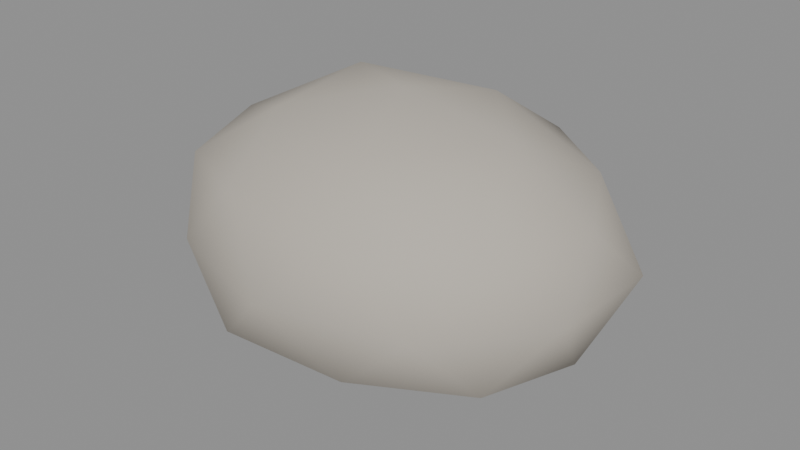 # Source: rock.blend  (saved by Blender 5.2.45; exported with 4.5.12 LTS)
import bpy
from mathutils import Matrix  # noqa: F401  (used for matrix-valued properties, if any)

bpy.ops.wm.read_factory_settings(use_empty=True)
scene = bpy.context.scene
scene.name = 'Scene'

# ---- materials (node trees are filled in below, after node groups)
mat_rock = bpy.data.materials.new('Rock')

# ---- material node trees
mat_rock.use_nodes = True; mat_rock.node_tree.nodes.clear()
_N = mat_rock.node_tree.nodes; _L = mat_rock.node_tree.links
n0 = _N.new('ShaderNodeBsdfPrincipled'); n0.name = 'Principled BSDF'; n0.location = (-200, 100)
n0.inputs[0].default_value = (0.5, 0.46, 0.4, 1.0)
n0.inputs[2].default_value = 0.98
n0.inputs[10].default_value = 0.005
n1 = _N.new('ShaderNodeOutputMaterial'); n1.name = 'Material Output'; n1.location = (200, 100)
_L.new(n0.outputs[0], n1.inputs[0])
n1.is_active_output = True

# ---- meshes
me_icosphere = bpy.data.meshes.new('Icosphere')
me_icosphere.from_pydata([(-1.145e-06, 0.0, -0.0975), (0.8076, -0.4831, 0.2486), (-0.3094, -0.7851, 0.2462), (-0.9795, 0.0, 0.2626), (-0.3113, 0.792, 0.2416), (0.7985, 0.4753, 0.257), (0.3035, -0.7636, 0.8394), (-0.7981, -0.475, 0.8427), (-0.8135, 0.4882, 0.8569), (0.3092, 0.7844, 0.8533), (0.9624, 0.0, 0.8248), (-2.948e-06, 0.0, 1.206), (-0.1792, -0.4518, -0.007036), (0.4614, -0.2725, 0.0174), (0.2865, -0.7185, 0.2162), (0.9353, 1.351e-12, 0.2086), (0.4645, 0.2752, 0.007527), (-0.5722, -2.55e-10, 0.01265), (-0.7721, -0.463, 0.1912), (-0.1783, 0.4484, 0.0006605), (-0.7517, 0.4455, 0.2142), (0.2859, 0.7162, 0.2181), (1.034, -0.2735, 0.55), (1.058, 0.2826, 0.55), (3.697e-12, -0.8995, 0.55), (0.655, -0.7417, 0.55), (-1.017, -0.2669, 0.5499), (-0.6292, -0.7, 0.5501), (-0.6441, 0.7241, 0.55), (-1.046, 0.2782, 0.55), (0.6549, 0.7416, 0.55), (0.0, 0.8764, 0.55), (0.7714, -0.4624, 0.908), (-0.2905, -0.7331, 0.8959), (-0.9339, 0.0, 0.8901), (-0.2949, 0.7491, 0.909), (0.7376, 0.4332, 0.8698), (0.1753, -0.4376, 1.075), (0.5783, -3.239e-13, 1.103), (-0.4609, -0.2721, 1.081), (-0.4772, 0.2862, 1.132), (0.1784, 0.4488, 1.1)], [], [(0, 13, 12), (1, 13, 15), (0, 12, 17), (0, 17, 19), (0, 19, 16), (1, 15, 22), (2, 14, 24), (3, 18, 26), (4, 20, 28), (5, 21, 30), (1, 22, 25), (2, 24, 27), (3, 26, 29), (4, 28, 31), (5, 30, 23), (6, 32, 37), (7, 33, 39), (8, 34, 40), (9, 35, 41), (10, 36, 38), (38, 41, 11), (38, 36, 41), (36, 9, 41), (41, 40, 11), (41, 35, 40), (35, 8, 40), (40, 39, 11), (40, 34, 39), (34, 7, 39), (39, 37, 11), (39, 33, 37), (33, 6, 37), (37, 38, 11), (37, 32, 38), (32, 10, 38), (23, 36, 10), (23, 30, 36), (30, 9, 36), (31, 35, 9), (31, 28, 35), (28, 8, 35), (29, 34, 8), (29, 26, 34), (26, 7, 34), (27, 33, 7), (27, 24, 33), (24, 6, 33), (25, 32, 6), (25, 22, 32), (22, 10, 32), (30, 31, 9), (30, 21, 31), (21, 4, 31), (28, 29, 8), (28, 20, 29), (20, 3, 29), (26, 27, 7), (26, 18, 27), (18, 2, 27), (24, 25, 6), (24, 14, 25), (14, 1, 25), (22, 23, 10), (22, 15, 23), (15, 5, 23), (16, 21, 5), (16, 19, 21), (19, 4, 21), (19, 20, 4), (19, 17, 20), (17, 3, 20), (17, 18, 3), (17, 12, 18), (12, 2, 18), (15, 16, 5), (15, 13, 16), (13, 0, 16), (12, 14, 2), (12, 13, 14), (13, 1, 14)])
me_icosphere.polygons.foreach_set('use_smooth', [True] * 80)
_uv = me_icosphere.uv_layers.new(name='UVMap')
_uv.uv.foreach_set('vector', [0.1818, 0.0, 0.2273, 0.07873, 0.1364, 0.07873, 0.2727, 0.1575, 0.3182, 0.07873, 0.3636, 0.1575, 0.9091, 0.0, 0.9545, 0.07873, 0.8636, 0.07873, 0.7273, 0.0, 0.7727, 0.07873, 0.6818, 0.07873, 0.5455, 0.0, 0.5909, 0.07873, 0.5, 0.07873, 0.2727, 0.1575, 0.3636, 0.1575, 0.3182, 0.2362, 0.09091, 0.1575, 0.1818, 0.1575, 0.1364, 0.2362, 0.8182, 0.1575, 0.9091, 0.1575, 0.8636, 0.2362, 0.6364, 0.1575, 0.7273, 0.1575, 0.6818, 0.2362, 0.4545, 0.1575, 0.5455, 0.1575, 0.5, 0.2362, 0.2727, 0.1575, 0.3182, 0.2362, 0.2273, 0.2362, 0.09091, 0.1575, 0.1364, 0.2362, 0.04546, 0.2362, 0.8182, 0.1575, 0.8636, 0.2362, 0.7727, 0.2362, 0.6364, 0.1575, 0.6818, 0.2362, 0.5909, 0.2362, 0.4545, 0.1575, 0.5, 0.2362, 0.4091, 0.2362, 0.1818, 0.3149, 0.2727, 0.3149, 0.2273, 0.3937, 0.0, 0.3149, 0.09091, 0.3149, 0.04546, 0.3937, 0.7273, 0.3149, 0.8182, 0.3149, 0.7727, 0.3937, 0.5455, 0.3149, 0.6364, 0.3149, 0.5909, 0.3937, 0.3636, 0.3149, 0.4545, 0.3149, 0.4091, 0.3937, 0.4091, 0.3937, 0.5, 0.3937, 0.4545, 0.4724, 0.4091, 0.3937, 0.4545, 0.3149, 0.5, 0.3937, 0.4545, 0.3149, 0.5455, 0.3149, 0.5, 0.3937, 0.5909, 0.3937, 0.6818, 0.3937, 0.6364, 0.4724, 0.5909, 0.3937, 0.6364, 0.3149, 0.6818, 0.3937, 0.6364, 0.3149, 0.7273, 0.3149, 0.6818, 0.3937, 0.7727, 0.3937, 0.8636, 0.3937, 0.8182, 0.4724, 0.7727, 0.3937, 0.8182, 0.3149, 0.8636, 0.3937, 0.8182, 0.3149, 0.9091, 0.3149, 0.8636, 0.3937, 0.04546, 0.3937, 0.1364, 0.3937, 0.09091, 0.4724, 0.04546, 0.3937, 0.09091, 0.3149, 0.1364, 0.3937, 0.09091, 0.3149, 0.1818, 0.3149, 0.1364, 0.3937, 0.2273, 0.3937, 0.3182, 0.3937, 0.2727, 0.4724, 0.2273, 0.3937, 0.2727, 0.3149, 0.3182, 0.3937, 0.2727, 0.3149, 0.3636, 0.3149, 0.3182, 0.3937, 0.4091, 0.2362, 0.4545, 0.3149, 0.3636, 0.3149, 0.4091, 0.2362, 0.5, 0.2362, 0.4545, 0.3149, 0.5, 0.2362, 0.5455, 0.3149, 0.4545, 0.3149, 0.5909, 0.2362, 0.6364, 0.3149, 0.5455, 0.3149, 0.5909, 0.2362, 0.6818, 0.2362, 0.6364, 0.3149, 0.6818, 0.2362, 0.7273, 0.3149, 0.6364, 0.3149, 0.7727, 0.2362, 0.8182, 0.3149, 0.7273, 0.3149, 0.7727, 0.2362, 0.8636, 0.2362, 0.8182, 0.3149, 0.8636, 0.2362, 0.9091, 0.3149, 0.8182, 0.3149, 0.04546, 0.2362, 0.09091, 0.3149, 0.0, 0.3149, 0.04546, 0.2362, 0.1364, 0.2362, 0.09091, 0.3149, 0.1364, 0.2362, 0.1818, 0.3149, 0.09091, 0.3149, 0.2273, 0.2362, 0.2727, 0.3149, 0.1818, 0.3149, 0.2273, 0.2362, 0.3182, 0.2362, 0.2727, 0.3149, 0.3182, 0.2362, 0.3636, 0.3149, 0.2727, 0.3149, 0.5, 0.2362, 0.5909, 0.2362, 0.5455, 0.3149, 0.5, 0.2362, 0.5455, 0.1575, 0.5909, 0.2362, 0.5455, 0.1575, 0.6364, 0.1575, 0.5909, 0.2362, 0.6818, 0.2362, 0.7727, 0.2362, 0.7273, 0.3149, 0.6818, 0.2362, 0.7273, 0.1575, 0.7727, 0.2362, 0.7273, 0.1575, 0.8182, 0.1575, 0.7727, 0.2362, 0.8636, 0.2362, 0.9545, 0.2362, 0.9091, 0.3149, 0.8636, 0.2362, 0.9091, 0.1575, 0.9545, 0.2362, 0.9091, 0.1575, 1.0, 0.1575, 0.9545, 0.2362, 0.1364, 0.2362, 0.2273, 0.2362, 0.1818, 0.3149, 0.1364, 0.2362, 0.1818, 0.1575, 0.2273, 0.2362, 0.1818, 0.1575, 0.2727, 0.1575, 0.2273, 0.2362, 0.3182, 0.2362, 0.4091, 0.2362, 0.3636, 0.3149, 0.3182, 0.2362, 0.3636, 0.1575, 0.4091, 0.2362, 0.3636, 0.1575, 0.4545, 0.1575, 0.4091, 0.2362, 0.5, 0.07873, 0.5455, 0.1575, 0.4545, 0.1575, 0.5, 0.07873, 0.5909, 0.07873, 0.5455, 0.1575, 0.5909, 0.07873, 0.6364, 0.1575, 0.5455, 0.1575, 0.6818, 0.07873, 0.7273, 0.1575, 0.6364, 0.1575, 0.6818, 0.07873, 0.7727, 0.07873, 0.7273, 0.1575, 0.7727, 0.07873, 0.8182, 0.1575, 0.7273, 0.1575, 0.8636, 0.07873, 0.9091, 0.1575, 0.8182, 0.1575, 0.8636, 0.07873, 0.9545, 0.07873, 0.9091, 0.1575, 0.9545, 0.07873, 1.0, 0.1575, 0.9091, 0.1575, 0.3636, 0.1575, 0.4091, 0.07873, 0.4545, 0.1575, 0.3636, 0.1575, 0.3182, 0.07873, 0.4091, 0.07873, 0.3182, 0.07873, 0.3636, 0.0, 0.4091, 0.07873, 0.1364, 0.07873, 0.1818, 0.1575, 0.09091, 0.1575, 0.1364, 0.07873, 0.2273, 0.07873, 0.1818, 0.1575, 0.2273, 0.07873, 0.2727, 0.1575, 0.1818, 0.1575])
me_icosphere.materials.append(mat_rock)
me_icosphere.update()

# ---- objects
ob_rock = bpy.data.objects.new('Rock', me_icosphere)
ob_rock_001 = bpy.data.objects.new('Rock.001', None)

# ---- transforms, parenting, visibility, modifiers, constraints
ob_rock.parent = ob_rock_001
ob_rock.location = (0.0, 0.0, 0.0)
ob_rock_001.location = (0.0, 0.0, 0.0)

# ---- collection membership
scene.collection.objects.link(ob_rock)
scene.collection.objects.link(ob_rock_001)

# ---- scene / render settings (as saved in the file)
scene.frame_start = 1; scene.frame_end = 250; scene.frame_set(1)
scene.render.engine = 'BLENDER_EEVEE_NEXT'
scene.render.bake_bias = 0.0
scene.render.bake_samples = 0
scene.render.compositor_device = 'GPU'
scene.eevee.use_volume_custom_range = False
scene.eevee.fast_gi_thickness_near = 0.1
scene.eevee.fast_gi_thickness_far = 0.0
scene.eevee.ray_tracing_options.screen_trace_thickness = 0.1
bpy.context.view_layer.update()

# ---- added for rendering (the .blend has no active camera and no usable light): camera, sun + grey world if the file has none
cam_auto = bpy.data.cameras.new('AutoCamera')
cam_auto.lens = 50.0
cam_auto.sensor_width = 36.0
cam_auto.clip_end = 1000.0
ob_auto_camera = bpy.data.objects.new('AutoCamera', cam_auto)
scene.collection.objects.link(ob_auto_camera)
ob_auto_camera.location = (2.82486, -3.39437, 2.80966)
ob_auto_camera.rotation_euler = (1.09748, -7.21219e-08, 0.694738)
scene.camera = ob_auto_camera
light_auto_sun = bpy.data.lights.new('AutoSun', 'SUN')
light_auto_sun.energy = 3.0
light_auto_sun.angle = 0.0523599
ob_auto_sun = bpy.data.objects.new('AutoSun', light_auto_sun)
scene.collection.objects.link(ob_auto_sun)
ob_auto_sun.rotation_euler = (0.872665, 0.174533, 0.523599)
if scene.world is None:
    world_auto = bpy.data.worlds.new('AutoWorld')
    world_auto.color = (0.3, 0.3, 0.3)
    scene.world = world_auto
bpy.context.view_layer.update()
